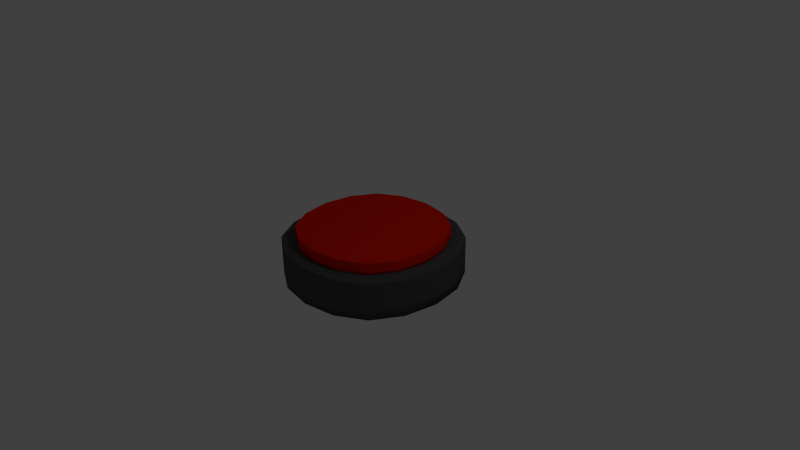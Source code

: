 # Source: Pressure_Plate.blend  (saved by Blender 2.76.0; exported with 4.5.12 LTS)
import bpy
from mathutils import Matrix  # noqa: F401  (used for matrix-valued properties, if any)

bpy.ops.wm.read_factory_settings(use_empty=True)
scene = bpy.context.scene
scene.name = 'Scene'

# ---- collections
col_collection_1 = bpy.data.collections.new('Collection 1'); scene.collection.children.link(col_collection_1)

# ---- materials (node trees are filled in below, after node groups)
mat_material = bpy.data.materials.new('Material')
mat_material.alpha_threshold = 0.0
mat_material.use_transparent_shadow = False
mat_material.diffuse_color = (0.07658, 0.07658, 0.07658, 1.0)
mat_material.roughness = 0.5
mat_material.line_color = (0.0, 0.0, 0.0, 1.0)
mat_material_001 = bpy.data.materials.new('Material.001')
mat_material_001.alpha_threshold = 0.0
mat_material_001.use_transparent_shadow = False
mat_material_001.diffuse_color = (0.8, 0.01196, 0.0, 1.0)
mat_material_001.roughness = 0.5

# ---- material node trees

# ---- world
world_world = bpy.data.worlds.new('World'); scene.world = world_world
world_world.color = (0.05088, 0.05088, 0.05088)
world_world.use_sun_shadow = False
world_world.sun_shadow_jitter_overblur = 0.0
world_world.cycles.sampling_method = 'MANUAL'
world_world.cycles.sample_map_resolution = 256

# ---- cameras
cam_camera = bpy.data.cameras.new('Camera')
cam_camera.clip_end = 100.0
cam_camera.lens = 35.0
cam_camera.sensor_width = 32.0
cam_camera.sensor_height = 18.0
cam_camera.ortho_scale = 7.314
cam_camera.dof.focus_distance = 0.0
cam_camera.dof.aperture_fstop = 128.0

# ---- lights
light_lamp = bpy.data.lights.new('Lamp', 'POINT')
light_lamp.transmission_factor = 0.0
light_lamp.cutoff_distance = 30.0
light_lamp.energy = 100.0
light_lamp.shadow_buffer_clip_start = 1.001
light_lamp.shadow_soft_size = 0.1
light_lamp.shadow_maximum_resolution = 0.006
light_lamp.use_absolute_resolution = True
light_lamp.cycles.use_multiple_importance_sampling = False

# ---- meshes
me_cube_001 = bpy.data.meshes.new('Cube.001')
me_cube_001.from_pydata([(0.875, 0.375, -0.5), (0.875, 0.375, 0.4823), (0.875, -0.375, 0.4823), (0.875, -0.375, -0.5), (0.375, -0.875, -0.5), (0.375, -0.875, 0.4823), (-0.375, -0.875, 0.4823), (-0.375, -0.875, -0.5), (-0.875, -0.375, -0.5), (-0.875, -0.375, 0.4823), (-0.875, 0.375, 0.4823), (-0.875, 0.375, -0.5), (0.375, 0.875, 0.4823), (0.375, 0.875, -0.5), (-0.375, 0.875, -0.5), (-0.375, 0.875, 0.4823), (0.375, 0.875, 0.9645), (-1.043e-07, -1.751e-07, 0.9645), (0.875, 0.375, 0.9645), (-0.875, 0.375, 0.9645), (-0.375, -0.875, 0.9645), (-0.375, 0.875, 0.9645), (0.875, -0.375, 0.9645), (-0.875, -0.375, 0.9645), (0.375, -0.875, 0.9645), (0.875, 0.375, -0.004436), (0.9375, -4.023e-07, 0.4823), (0.875, -0.375, -0.004436), (0.9375, -1.49e-07, -0.5), (0.375, -0.875, -0.004436), (-3.651e-07, -0.9375, 0.4823), (-0.375, -0.875, -0.004436), (-1.565e-07, -0.9375, -0.5), (-0.875, -0.375, -0.004436), (-0.9375, 1.714e-07, 0.4823), (-0.875, 0.375, -0.004436), (-0.9375, 2.235e-07, -0.5), (0.375, 0.875, -0.004436), (2.012e-07, 0.9375, -0.5), (-0.375, 0.875, -0.004436), (2.235e-07, 0.9375, 0.4823), (0.875, 0.375, -1.0), (0.875, -0.375, -1.0), (0.375, 0.875, -1.0), (-0.375, 0.875, -1.0), (0.6875, 0.6875, -0.5), (0.6875, 0.6875, 0.4823), (0.375, -0.875, -1.0), (-0.375, -0.875, -1.0), (0.6875, -0.6875, -0.5), (0.6875, -0.6875, 0.4823), (-0.875, -0.375, -1.0), (-0.875, 0.375, -1.0), (-0.6875, -0.6875, -0.5), (-0.6875, -0.6875, 0.4823), (-0.6875, 0.6875, -0.5), (-0.6875, 0.6875, 0.4823), (0.875, 0.375, 0.8439), (0.875, -0.375, 0.8439), (0.375, 0.875, 0.8439), (-0.375, 0.875, 0.8439), (0.375, -0.875, 0.8439), (-0.375, -0.875, 0.8439), (-0.875, -0.375, 0.8439), (-0.875, 0.375, 0.8439), (0.6563, 0.2812, 0.9645), (0.6562, -0.2813, 0.9645), (0.2813, 0.6562, 0.9645), (-0.2812, 0.6562, 0.9645), (0.2812, -0.6563, 0.9645), (-0.2813, -0.6562, 0.9645), (-0.6563, -0.2812, 0.9645), (-0.6562, 0.2813, 0.9645), (2.533e-07, 0.9375, 0.9645), (0.6875, 0.6875, 0.9645), (0.9375, -5.513e-07, 0.9645), (-0.9375, 1.565e-07, 0.9645), (-0.6875, 0.6875, 0.9645), (-4.768e-07, -0.9375, 0.9645), (-0.6875, -0.6875, 0.9645), (0.6875, -0.6875, 0.9645), (0.9375, -2.775e-07, -0.004436), (-2.645e-07, -0.9375, -0.004436), (-0.9375, 1.974e-07, -0.004436), (2.123e-07, 0.9375, -0.004436), (0.9375, -2.235e-08, -1.0), (1.714e-07, 0.9375, -1.0), (0.6875, 0.6875, -0.004436), (-5.215e-08, -0.9375, -1.0), (0.6875, -0.6875, -0.004436), (-0.9375, 2.533e-07, -1.0), (-0.6875, -0.6875, -0.004436), (-0.6875, 0.6875, -0.004436), (0.9375, -5.104e-07, 0.8439), (2.44e-07, 0.9375, 0.8439), (-4.489e-07, -0.9375, 0.8439), (-0.9375, 1.583e-07, 0.8439), (0.6875, 0.6875, -1.0), (0.6875, -0.6875, -1.0), (-0.6875, -0.6875, -1.0), (-0.6875, 0.6875, -1.0), (0.6875, 0.6875, 0.8439), (0.6875, -0.6875, 0.8439), (-0.6875, -0.6875, 0.8439), (-0.6875, 0.6875, 0.8439), (0.5833, 0.5833, 0.9645), (0.8056, -4.967e-07, 0.9645), (0.5833, -0.5833, 0.9645), (1.987e-07, 0.8056, 0.9645), (-0.5833, 0.5833, 0.9645), (-4.239e-07, -0.8056, 0.9645), (-0.5833, -0.5833, 0.9645), (-0.8056, 1.093e-07, 0.9645)], [], [(0, 25, 81, 28), (0, 28, 85, 41), (0, 41, 97, 45), (0, 45, 87, 25), (1, 26, 81, 25), (1, 25, 87, 46), (1, 46, 101, 57), (1, 57, 93, 26), (2, 27, 81, 26), (2, 26, 93, 58), (2, 58, 102, 50), (2, 50, 89, 27), (3, 28, 81, 27), (3, 27, 89, 49), (3, 49, 98, 42), (3, 42, 85, 28), (4, 29, 82, 32), (4, 32, 88, 47), (4, 47, 98, 49), (4, 49, 89, 29), (5, 30, 82, 29), (5, 29, 89, 50), (5, 50, 102, 61), (5, 61, 95, 30), (6, 31, 82, 30), (6, 30, 95, 62), (6, 62, 103, 54), (6, 54, 91, 31), (7, 32, 82, 31), (7, 31, 91, 53), (7, 53, 99, 48), (7, 48, 88, 32), (8, 33, 83, 36), (8, 36, 90, 51), (8, 51, 99, 53), (8, 53, 91, 33), (9, 34, 83, 33), (9, 33, 91, 54), (9, 54, 103, 63), (9, 63, 96, 34), (10, 35, 83, 34), (10, 34, 96, 64), (10, 64, 104, 56), (10, 56, 92, 35), (11, 36, 83, 35), (11, 35, 92, 55), (11, 55, 100, 52), (11, 52, 90, 36), (12, 37, 84, 40), (12, 40, 94, 59), (12, 59, 101, 46), (12, 46, 87, 37), (13, 38, 84, 37), (13, 37, 87, 45), (13, 45, 97, 43), (13, 43, 86, 38), (14, 39, 84, 38), (14, 38, 86, 44), (14, 44, 100, 55), (14, 55, 92, 39), (15, 40, 84, 39), (15, 39, 92, 56), (15, 56, 104, 60), (15, 60, 94, 40), (16, 74, 101, 59), (16, 59, 94, 73), (16, 73, 108, 67), (16, 67, 105, 74), (17, 65, 105, 67), (17, 67, 108, 68), (17, 68, 109, 72), (17, 72, 112, 71), (17, 71, 111, 70), (17, 70, 110, 69), (17, 69, 107, 66), (17, 66, 106, 65), (18, 75, 93, 57), (18, 57, 101, 74), (18, 74, 105, 65), (18, 65, 106, 75), (19, 77, 104, 64), (19, 64, 96, 76), (19, 76, 112, 72), (19, 72, 109, 77), (20, 79, 103, 62), (20, 62, 95, 78), (20, 78, 110, 70), (20, 70, 111, 79), (21, 73, 94, 60), (21, 60, 104, 77), (21, 77, 109, 68), (21, 68, 108, 73), (22, 80, 102, 58), (22, 58, 93, 75), (22, 75, 106, 66), (22, 66, 107, 80), (23, 76, 96, 63), (23, 63, 103, 79), (23, 79, 111, 71), (23, 71, 112, 76), (24, 78, 95, 61), (24, 61, 102, 80), (24, 80, 107, 69), (24, 69, 110, 78), (97, 41, 85, 42, 98, 47, 88, 48, 99, 51, 90, 52, 100, 44, 86, 43)])
me_cube_001.polygons.foreach_set('use_smooth', [True] * 105)
me_cube_001.polygons.foreach_set('material_index', [1, 1, 1, 1, 1, 1, 1, 1, 1, 1, 1, 1, 1, 1, 1, 1, 1, 1, 1, 1, 1, 1, 1, 1, 1, 1, 1, 1, 1, 1, 1, 1, 1, 1, 1, 1, 1, 1, 1, 1, 1, 1, 1, 1, 1, 1, 1, 1, 1, 1, 1, 1, 1, 1, 1, 1, 1, 1, 1, 1, 1, 1, 1, 1, 1, 1, 1, 1, 1, 1, 1, 1, 1, 1, 1, 1, 1, 1, 1, 1, 1, 1, 1, 1, 1, 1, 1, 1, 1, 1, 1, 1, 1, 1, 1, 1, 1, 1, 1, 1, 1, 1, 1, 1, 1])
me_cube_001.materials.append(mat_material)
me_cube_001.materials.append(mat_material_001)
me_cube_001.use_remesh_preserve_volume = False
me_cube_001.use_remesh_preserve_attributes = False
me_cube_001.use_mirror_vertex_groups = False
me_cube_001.update()
me_cube = bpy.data.meshes.new('Cube')
me_cube.from_pydata([(0.875, 0.375, -0.5), (0.875, 0.375, 0.4823), (0.875, -0.375, 0.4823), (0.875, -0.375, -0.5), (0.375, -0.875, -0.5), (0.375, -0.875, 0.4823), (-0.375, -0.875, 0.4823), (-0.375, -0.875, -0.5), (-0.875, -0.375, -0.5), (-0.875, -0.375, 0.4823), (-0.875, 0.375, 0.4823), (-0.875, 0.375, -0.5), (0.375, 0.875, 0.4823), (0.375, 0.875, -0.5), (-0.375, 0.875, -0.5), (-0.375, 0.875, 0.4823), (0.375, 0.875, 0.9645), (-1.043e-07, -1.751e-07, 0.9645), (0.875, 0.375, 0.9645), (-0.875, 0.375, 0.9645), (-0.375, -0.875, 0.9645), (-0.375, 0.875, 0.9645), (0.875, -0.375, 0.9645), (-0.875, -0.375, 0.9645), (0.375, -0.875, 0.9645), (0.875, 0.375, -0.004436), (0.9375, -4.023e-07, 0.4823), (0.875, -0.375, -0.004436), (0.9375, -1.49e-07, -0.5), (0.375, -0.875, -0.004436), (-3.651e-07, -0.9375, 0.4823), (-0.375, -0.875, -0.004436), (-1.565e-07, -0.9375, -0.5), (-0.875, -0.375, -0.004436), (-0.9375, 1.714e-07, 0.4823), (-0.875, 0.375, -0.004436), (-0.9375, 2.235e-07, -0.5), (0.375, 0.875, -0.004436), (2.012e-07, 0.9375, -0.5), (-0.375, 0.875, -0.004436), (2.235e-07, 0.9375, 0.4823), (0.875, 0.375, -1.0), (0.875, -0.375, -1.0), (0.375, 0.875, -1.0), (-0.375, 0.875, -1.0), (0.6875, 0.6875, -0.5), (0.6875, 0.6875, 0.4823), (0.375, -0.875, -1.0), (-0.375, -0.875, -1.0), (0.6875, -0.6875, -0.5), (0.6875, -0.6875, 0.4823), (-0.875, -0.375, -1.0), (-0.875, 0.375, -1.0), (-0.6875, -0.6875, -0.5), (-0.6875, -0.6875, 0.4823), (-0.6875, 0.6875, -0.5), (-0.6875, 0.6875, 0.4823), (0.875, 0.375, 0.8439), (0.875, -0.375, 0.8439), (0.375, 0.875, 0.8439), (-0.375, 0.875, 0.8439), (0.375, -0.875, 0.8439), (-0.375, -0.875, 0.8439), (-0.875, -0.375, 0.8439), (-0.875, 0.375, 0.8439), (0.6563, 0.2812, 0.9645), (0.6562, -0.2813, 0.9645), (0.2813, 0.6562, 0.9645), (-0.2812, 0.6562, 0.9645), (0.2812, -0.6563, 0.9645), (-0.2813, -0.6562, 0.9645), (-0.6563, -0.2812, 0.9645), (-0.6562, 0.2813, 0.9645), (2.533e-07, 0.9375, 0.9645), (0.6875, 0.6875, 0.9645), (0.9375, -5.513e-07, 0.9645), (-0.9375, 1.565e-07, 0.9645), (-0.6875, 0.6875, 0.9645), (-4.768e-07, -0.9375, 0.9645), (-0.6875, -0.6875, 0.9645), (0.6875, -0.6875, 0.9645), (0.9375, -2.775e-07, -0.004436), (-2.645e-07, -0.9375, -0.004436), (-0.9375, 1.974e-07, -0.004436), (2.123e-07, 0.9375, -0.004436), (0.9375, -2.235e-08, -1.0), (1.714e-07, 0.9375, -1.0), (0.6875, 0.6875, -0.004436), (-5.215e-08, -0.9375, -1.0), (0.6875, -0.6875, -0.004436), (-0.9375, 2.533e-07, -1.0), (-0.6875, -0.6875, -0.004436), (-0.6875, 0.6875, -0.004436), (0.9375, -5.104e-07, 0.8439), (2.44e-07, 0.9375, 0.8439), (-4.489e-07, -0.9375, 0.8439), (-0.9375, 1.583e-07, 0.8439), (0.6875, 0.6875, -1.0), (0.6875, -0.6875, -1.0), (-0.6875, -0.6875, -1.0), (-0.6875, 0.6875, -1.0), (0.6875, 0.6875, 0.8439), (0.6875, -0.6875, 0.8439), (-0.6875, -0.6875, 0.8439), (-0.6875, 0.6875, 0.8439), (0.5833, 0.5833, 0.9645), (0.8056, -4.967e-07, 0.9645), (0.5833, -0.5833, 0.9645), (1.987e-07, 0.8056, 0.9645), (-0.5833, 0.5833, 0.9645), (-4.239e-07, -0.8056, 0.9645), (-0.5833, -0.5833, 0.9645), (-0.8056, 1.093e-07, 0.9645)], [], [(0, 25, 81, 28), (0, 28, 85, 41), (0, 41, 97, 45), (0, 45, 87, 25), (1, 26, 81, 25), (1, 25, 87, 46), (1, 46, 101, 57), (1, 57, 93, 26), (2, 27, 81, 26), (2, 26, 93, 58), (2, 58, 102, 50), (2, 50, 89, 27), (3, 28, 81, 27), (3, 27, 89, 49), (3, 49, 98, 42), (3, 42, 85, 28), (4, 29, 82, 32), (4, 32, 88, 47), (4, 47, 98, 49), (4, 49, 89, 29), (5, 30, 82, 29), (5, 29, 89, 50), (5, 50, 102, 61), (5, 61, 95, 30), (6, 31, 82, 30), (6, 30, 95, 62), (6, 62, 103, 54), (6, 54, 91, 31), (7, 32, 82, 31), (7, 31, 91, 53), (7, 53, 99, 48), (7, 48, 88, 32), (8, 33, 83, 36), (8, 36, 90, 51), (8, 51, 99, 53), (8, 53, 91, 33), (9, 34, 83, 33), (9, 33, 91, 54), (9, 54, 103, 63), (9, 63, 96, 34), (10, 35, 83, 34), (10, 34, 96, 64), (10, 64, 104, 56), (10, 56, 92, 35), (11, 36, 83, 35), (11, 35, 92, 55), (11, 55, 100, 52), (11, 52, 90, 36), (12, 37, 84, 40), (12, 40, 94, 59), (12, 59, 101, 46), (12, 46, 87, 37), (13, 38, 84, 37), (13, 37, 87, 45), (13, 45, 97, 43), (13, 43, 86, 38), (14, 39, 84, 38), (14, 38, 86, 44), (14, 44, 100, 55), (14, 55, 92, 39), (15, 40, 84, 39), (15, 39, 92, 56), (15, 56, 104, 60), (15, 60, 94, 40), (16, 74, 101, 59), (16, 59, 94, 73), (16, 73, 108, 67), (16, 67, 105, 74), (17, 65, 105, 67), (17, 67, 108, 68), (17, 68, 109, 72), (17, 72, 112, 71), (17, 71, 111, 70), (17, 70, 110, 69), (17, 69, 107, 66), (17, 66, 106, 65), (18, 75, 93, 57), (18, 57, 101, 74), (18, 74, 105, 65), (18, 65, 106, 75), (19, 77, 104, 64), (19, 64, 96, 76), (19, 76, 112, 72), (19, 72, 109, 77), (20, 79, 103, 62), (20, 62, 95, 78), (20, 78, 110, 70), (20, 70, 111, 79), (21, 73, 94, 60), (21, 60, 104, 77), (21, 77, 109, 68), (21, 68, 108, 73), (22, 80, 102, 58), (22, 58, 93, 75), (22, 75, 106, 66), (22, 66, 107, 80), (23, 76, 96, 63), (23, 63, 103, 79), (23, 79, 111, 71), (23, 71, 112, 76), (24, 78, 95, 61), (24, 61, 102, 80), (24, 80, 107, 69), (24, 69, 110, 78), (97, 41, 85, 42, 98, 47, 88, 48, 99, 51, 90, 52, 100, 44, 86, 43)])
me_cube.polygons.foreach_set('use_smooth', [True] * 105)
me_cube.materials.append(mat_material)
me_cube.use_remesh_preserve_volume = False
me_cube.use_remesh_preserve_attributes = False
me_cube.use_mirror_vertex_groups = False
me_cube.update()

# ---- objects
ob_cube_001 = bpy.data.objects.new('Cube.001', me_cube_001)
ob_cube = bpy.data.objects.new('Cube', me_cube)
ob_lamp = bpy.data.objects.new('Lamp', light_lamp)
ob_camera = bpy.data.objects.new('Camera', cam_camera)

# ---- transforms, parenting, visibility, modifiers, constraints
ob_cube_001.location = (0.0, 0.0, 0.324)
ob_cube_001.scale = (1.016, 1.016, 0.08724)
ob_cube_001.lock_rotations_4d = False
ob_cube_001.empty_display_type = 'ARROWS'
ob_cube_001.lineart.crease_threshold = 0.0
ob_cube.location = (0.0, 0.0, 0.0)
ob_cube.scale = (1.21, 1.21, 0.257)
ob_cube.lock_rotations_4d = False
ob_cube.empty_display_type = 'ARROWS'
ob_cube.lineart.crease_threshold = 0.0
ob_lamp.location = (4.076, 1.005, 5.904)
ob_lamp.rotation_euler = (0.6503, 0.05522, 1.866)
ob_lamp.lock_rotations_4d = False
ob_lamp.empty_display_type = 'ARROWS'
ob_lamp.color = (0.0, 0.0, 0.0, 0.0)
ob_lamp.lineart.crease_threshold = 0.0
ob_camera.location = (7.481, -6.508, 5.344)
ob_camera.rotation_euler = (1.109, 0.01082, 0.8149)
ob_camera.lock_rotations_4d = False
ob_camera.empty_display_type = 'ARROWS'
ob_camera.color = (0.0, 0.0, 0.0, 0.0)
ob_camera.display_type = 'WIRE'
ob_camera.lineart.crease_threshold = 0.0

# ---- collection membership
col_collection_1.objects.link(ob_cube_001)
col_collection_1.objects.link(ob_cube)
col_collection_1.objects.link(ob_lamp)
col_collection_1.objects.link(ob_camera)

# ---- scene / render settings (as saved in the file)
scene.camera = ob_camera
scene.frame_start = 1; scene.frame_end = 250; scene.frame_set(1)
scene.render.engine = 'BLENDER_EEVEE_NEXT'
scene.render.resolution_percentage = 50
scene.render.dither_intensity = 0.0
scene.cycles.use_denoising = False
scene.cycles.samples = 10
scene.cycles.sampling_pattern = 'TABULATED_SOBOL'
scene.cycles.light_sampling_threshold = 0.0
scene.cycles.use_adaptive_sampling = False
scene.cycles.use_light_tree = False
scene.cycles.blur_glossy = 0.0
scene.cycles.pixel_filter_type = 'GAUSSIAN'
scene.cycles.sample_clamp_indirect = 0.0
scene.view_settings.view_transform = 'Standard'
bpy.context.view_layer.update()
